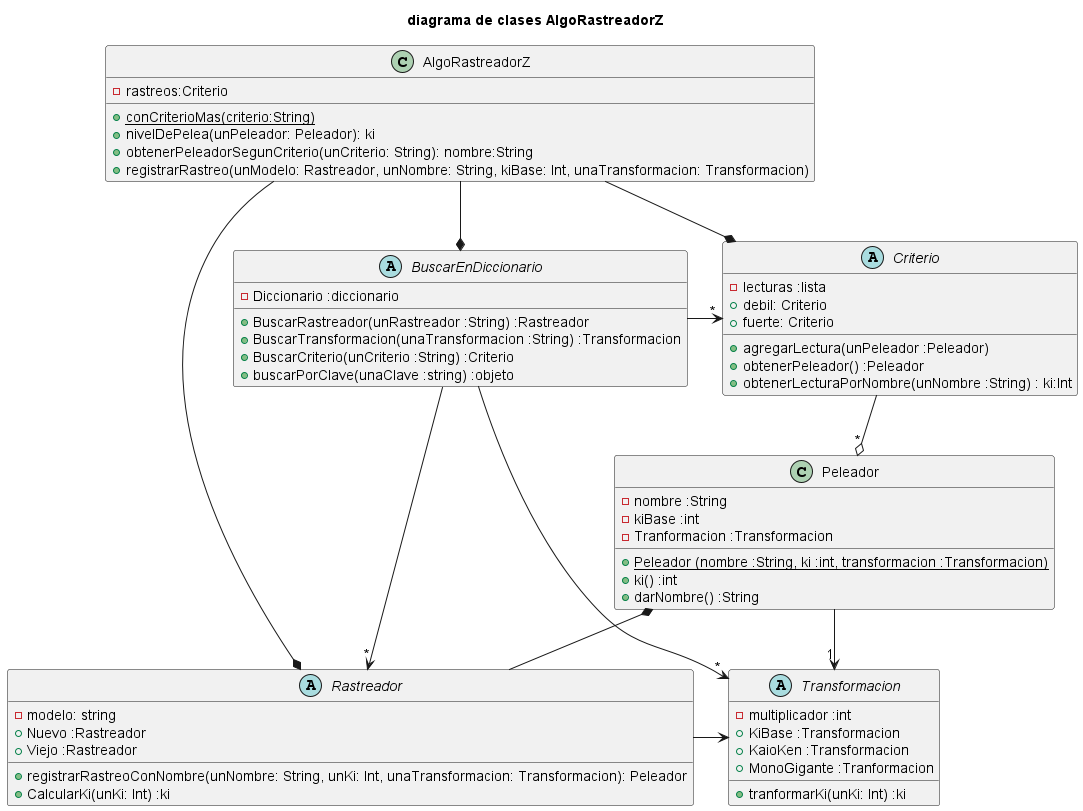

The diagram above was rendered by PlantUML. Its source (embedded in the PNG):
@startuml diagrama de clases AlgoRastreadorZ

title diagrama de clases AlgoRastreadorZ


class AlgoRastreadorZ{
    - rastreos:Criterio
    {static}+ conCriterioMas(criterio:String) 
    + nivelDePelea(unPeleador: Peleador): ki
    + obtenerPeleadorSegunCriterio(unCriterio: String): nombre:String
    + registrarRastreo(unModelo: Rastreador, unNombre: String, kiBase: Int, unaTransformacion: Transformacion)
}

abstract BuscarEnDiccionario{
    -Diccionario :diccionario
    + BuscarRastreador(unRastreador :String) :Rastreador
    + BuscarTransformacion(unaTransformacion :String) :Transformacion
    + BuscarCriterio(unCriterio :String) :Criterio
    + buscarPorClave(unaClave :string) :objeto
}

abstract Criterio{
    - lecturas :lista 
    + debil: Criterio
    + fuerte: Criterio
    + agregarLectura(unPeleador :Peleador) 
    + obtenerPeleador() :Peleador
    + obtenerLecturaPorNombre(unNombre :String) : ki:Int
}

abstract Rastreador{
    - modelo: string
    + Nuevo :Rastreador
    + Viejo :Rastreador
    + registrarRastreoConNombre(unNombre: String, unKi: Int, unaTransformacion: Transformacion): Peleador
    + CalcularKi(unKi: Int) :ki
}

abstract Transformacion{
    - multiplicador :int
    + KiBase :Transformacion
    + KaioKen :Transformacion
    + MonoGigante :Tranformacion
    + tranformarKi(unKi: Int) :ki
}

class Peleador{
    - nombre :String
    - kiBase :int
    - Tranformacion :Transformacion
    {static}+ Peleador (nombre :String, ki :int, transformacion :Transformacion) 
    + ki() :int
    + darNombre() :String
}




Criterio --o "*" Peleador
Peleador -> "1" Transformacion
Peleador *-- Rastreador
Rastreador -> Transformacion


AlgoRastreadorZ --* Criterio
AlgoRastreadorZ --* Rastreador
AlgoRastreadorZ --* BuscarEnDiccionario

BuscarEnDiccionario -> "*" Transformacion
BuscarEnDiccionario -> "*" Criterio
BuscarEnDiccionario -> "*" Rastreador


@enduml